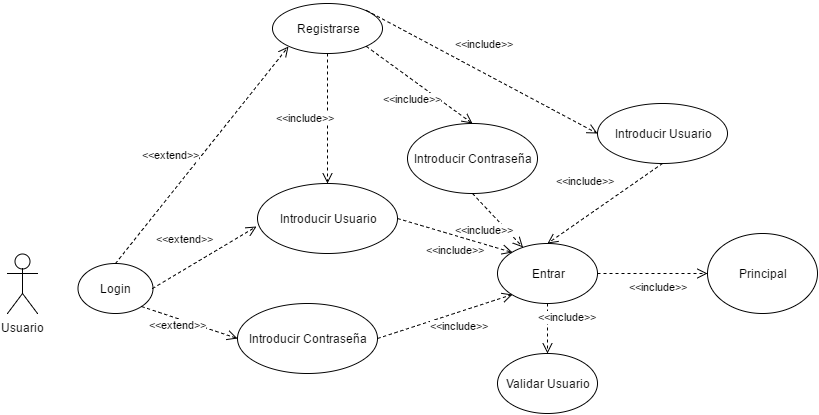

The diagram above was exported from draw.io. Its source (the exported page's mxGraphModel, read from the mxfile embedded in the PNG):
<mxGraphModel dx="1426" dy="745" grid="1" gridSize="10" guides="1" tooltips="1" connect="1" arrows="1" fold="1" page="1" pageScale="1" pageWidth="826" pageHeight="1169" background="#ffffff" math="0" shadow="0">
  <root>
    <mxCell id="0" />
    <mxCell id="1" parent="0" />
    <mxCell id="2" value="&lt;div&gt;Usuario&lt;/div&gt;&lt;div&gt;&lt;br&gt;&lt;/div&gt;" style="shape=umlActor;verticalLabelPosition=bottom;labelBackgroundColor=#ffffff;verticalAlign=top;html=1;" parent="1" vertex="1">
      <mxGeometry x="30" y="390" width="30" height="60" as="geometry" />
    </mxCell>
    <mxCell id="3" value="Login" style="ellipse;whiteSpace=wrap;html=1;" parent="1" vertex="1">
      <mxGeometry x="100" y="400" width="75" height="50" as="geometry" />
    </mxCell>
    <mxCell id="7" value="Introducir Contraseña" style="ellipse;whiteSpace=wrap;html=1;" parent="1" vertex="1">
      <mxGeometry x="260" y="440" width="140" height="70" as="geometry" />
    </mxCell>
    <mxCell id="9" value="Introducir Usuario" style="ellipse;whiteSpace=wrap;html=1;" parent="1" vertex="1">
      <mxGeometry x="280" y="320" width="140" height="70" as="geometry" />
    </mxCell>
    <mxCell id="11" value="&amp;lt;&amp;lt;extend&amp;gt;&amp;gt;" style="html=1;verticalAlign=bottom;endArrow=open;dashed=1;endSize=8;exitX=1;exitY=0.5;entryX=-0.007;entryY=0.614;entryPerimeter=0;" parent="1" source="3" target="9" edge="1">
      <mxGeometry x="-0.1832" y="19" relative="1" as="geometry">
        <mxPoint x="180" y="395" as="sourcePoint" />
        <mxPoint x="250" y="285" as="targetPoint" />
        <mxPoint as="offset" />
      </mxGeometry>
    </mxCell>
    <mxCell id="13" value="&amp;lt;&amp;lt;extend&amp;gt;&amp;gt;" style="html=1;verticalAlign=bottom;endArrow=open;dashed=1;endSize=8;entryX=0;entryY=0.5;exitX=1;exitY=1;" parent="1" source="3" target="7" edge="1">
      <mxGeometry x="-0.1562" y="-14" relative="1" as="geometry">
        <mxPoint x="150" y="450" as="sourcePoint" />
        <mxPoint x="234.95583994797653" y="479.87049728631064" as="targetPoint" />
        <mxPoint as="offset" />
      </mxGeometry>
    </mxCell>
    <mxCell id="15" value="Registrarse" style="ellipse;whiteSpace=wrap;html=1;" parent="1" vertex="1">
      <mxGeometry x="295" y="140" width="110" height="50" as="geometry" />
    </mxCell>
    <mxCell id="16" value="&amp;lt;&amp;lt;extend&amp;gt;&amp;gt;" style="html=1;verticalAlign=bottom;endArrow=open;dashed=1;endSize=8;exitX=0.5;exitY=0;entryX=0;entryY=1;" parent="1" source="3" target="15" edge="1">
      <mxGeometry x="-0.1832" y="19" relative="1" as="geometry">
        <mxPoint x="110" y="332" as="sourcePoint" />
        <mxPoint x="214" y="270" as="targetPoint" />
        <mxPoint as="offset" />
      </mxGeometry>
    </mxCell>
    <mxCell id="17" value="&amp;lt;&amp;lt;include&amp;gt;&amp;gt;" style="html=1;verticalAlign=bottom;endArrow=open;dashed=1;endSize=8;entryX=0.5;entryY=0;exitX=0.5;exitY=1;" parent="1" source="15" target="9" edge="1">
      <mxGeometry x="0.1157" y="-22" relative="1" as="geometry">
        <mxPoint x="470" y="260" as="sourcePoint" />
        <mxPoint x="390" y="260" as="targetPoint" />
        <mxPoint as="offset" />
      </mxGeometry>
    </mxCell>
    <mxCell id="20" value="Introducir Usuario" style="ellipse;whiteSpace=wrap;html=1;" parent="1" vertex="1">
      <mxGeometry x="620" y="240" width="130" height="60" as="geometry" />
    </mxCell>
    <mxCell id="21" value="Introducir Contraseña" style="ellipse;whiteSpace=wrap;html=1;" parent="1" vertex="1">
      <mxGeometry x="430" y="260" width="130" height="70" as="geometry" />
    </mxCell>
    <mxCell id="22" value="&amp;lt;&amp;lt;include&amp;gt;&amp;gt;" style="html=1;verticalAlign=bottom;endArrow=open;dashed=1;endSize=8;entryX=0;entryY=0.5;exitX=1;exitY=0;" parent="1" source="15" target="20" edge="1">
      <mxGeometry x="-0.0522" y="18" relative="1" as="geometry">
        <mxPoint x="420" y="150" as="sourcePoint" />
        <mxPoint x="440" y="230" as="targetPoint" />
        <mxPoint as="offset" />
      </mxGeometry>
    </mxCell>
    <mxCell id="23" value="&amp;lt;&amp;lt;include&amp;gt;&amp;gt;" style="html=1;verticalAlign=bottom;endArrow=open;dashed=1;endSize=8;entryX=0.5;entryY=0;exitX=1;exitY=1;" parent="1" source="15" target="21" edge="1">
      <mxGeometry x="0.1157" y="-22" relative="1" as="geometry">
        <mxPoint x="460" y="270" as="sourcePoint" />
        <mxPoint x="480" y="350" as="targetPoint" />
        <mxPoint as="offset" />
      </mxGeometry>
    </mxCell>
    <mxCell id="28" value="&amp;lt;&amp;lt;include&amp;gt;&amp;gt;" style="html=1;verticalAlign=bottom;endArrow=open;dashed=1;endSize=8;exitX=0.5;exitY=1;" parent="1" source="21" target="29" edge="1">
      <mxGeometry x="0.1157" y="-22" relative="1" as="geometry">
        <mxPoint x="630" y="305" as="sourcePoint" />
        <mxPoint x="675" y="231" as="targetPoint" />
        <mxPoint as="offset" />
      </mxGeometry>
    </mxCell>
    <mxCell id="29" value="Entrar" style="ellipse;whiteSpace=wrap;html=1;" parent="1" vertex="1">
      <mxGeometry x="520" y="380" width="100" height="60" as="geometry" />
    </mxCell>
    <mxCell id="30" value="&amp;lt;&amp;lt;include&amp;gt;&amp;gt;" style="html=1;verticalAlign=bottom;endArrow=open;dashed=1;endSize=8;exitX=1;exitY=0.5;entryX=0;entryY=0;" parent="1" source="9" target="29" edge="1">
      <mxGeometry x="0.1157" y="-22" relative="1" as="geometry">
        <mxPoint x="428" y="361" as="sourcePoint" />
        <mxPoint x="513" y="390" as="targetPoint" />
        <mxPoint as="offset" />
      </mxGeometry>
    </mxCell>
    <mxCell id="32" value="&amp;lt;&amp;lt;include&amp;gt;&amp;gt;" style="html=1;verticalAlign=bottom;endArrow=open;dashed=1;endSize=8;exitX=1;exitY=0.5;entryX=0;entryY=1;" parent="1" source="7" target="29" edge="1">
      <mxGeometry x="0.1157" y="-22" relative="1" as="geometry">
        <mxPoint x="430" y="426" as="sourcePoint" />
        <mxPoint x="525" y="450" as="targetPoint" />
        <mxPoint as="offset" />
      </mxGeometry>
    </mxCell>
    <mxCell id="33" value="Validar Usuario" style="ellipse;whiteSpace=wrap;html=1;" parent="1" vertex="1">
      <mxGeometry x="520" y="490" width="100" height="60" as="geometry" />
    </mxCell>
    <mxCell id="34" value="&amp;lt;&amp;lt;include&amp;gt;&amp;gt;" style="html=1;verticalAlign=bottom;endArrow=open;dashed=1;endSize=8;exitX=0.5;exitY=1;entryX=0.5;entryY=0;" parent="1" source="29" target="33" edge="1">
      <mxGeometry x="-0.1111" y="20" relative="1" as="geometry">
        <mxPoint x="640" y="457" as="sourcePoint" />
        <mxPoint x="755" y="403" as="targetPoint" />
        <mxPoint as="offset" />
      </mxGeometry>
    </mxCell>
    <mxCell id="35" value="Principal" style="ellipse;whiteSpace=wrap;html=1;" parent="1" vertex="1">
      <mxGeometry x="730" y="370" width="110" height="80" as="geometry" />
    </mxCell>
    <mxCell id="36" value="&amp;lt;&amp;lt;include&amp;gt;&amp;gt;" style="html=1;verticalAlign=bottom;endArrow=open;dashed=1;endSize=8;exitX=1;exitY=0.5;entryX=0;entryY=0.5;" parent="1" source="29" target="35" edge="1">
      <mxGeometry x="0.1157" y="-22" relative="1" as="geometry">
        <mxPoint x="653" y="524" as="sourcePoint" />
        <mxPoint x="768" y="470" as="targetPoint" />
        <mxPoint as="offset" />
      </mxGeometry>
    </mxCell>
    <mxCell id="39" value="&amp;lt;&amp;lt;include&amp;gt;&amp;gt;" style="html=1;verticalAlign=bottom;endArrow=open;dashed=1;endSize=8;entryX=0.5;entryY=0;exitX=0.5;exitY=1;" parent="1" source="20" target="29" edge="1">
      <mxGeometry x="0.1157" y="-22" relative="1" as="geometry">
        <mxPoint x="710" y="240" as="sourcePoint" />
        <mxPoint x="826" y="283" as="targetPoint" />
        <mxPoint as="offset" />
      </mxGeometry>
    </mxCell>
  </root>
</mxGraphModel>